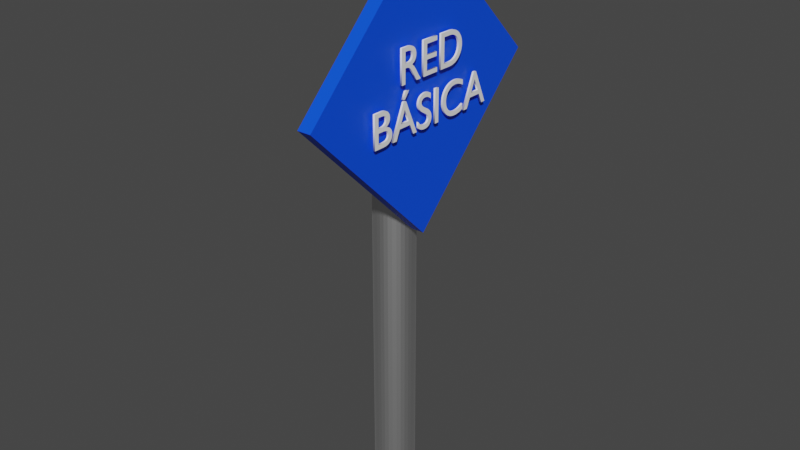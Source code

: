 # Source: Red_B_sica.blend  (saved by Blender 2.92.15; exported with 4.5.12 LTS)
import bpy
from mathutils import Matrix  # noqa: F401  (used for matrix-valued properties, if any)

bpy.ops.wm.read_factory_settings(use_empty=True)
scene = bpy.context.scene
scene.name = 'Scene'

# ---- collections
col_collection = bpy.data.collections.new('Collection'); scene.collection.children.link(col_collection)

# ---- materials (node trees are filled in below, after node groups)
mat_metallic = bpy.data.materials.new('Metallic')
mat_metallic.use_transparent_shadow = False
mat_material_001 = bpy.data.materials.new('Material.001')
mat_material_001.use_transparent_shadow = False
mat_material = bpy.data.materials.new('Material')
mat_material.use_transparent_shadow = False

# ---- material node trees
mat_metallic.use_nodes = True; mat_metallic.node_tree.nodes.clear()
_N = mat_metallic.node_tree.nodes; _L = mat_metallic.node_tree.links
n0 = _N.new('ShaderNodeOutputMaterial'); n0.name = 'Material Output'; n0.location = (300, 300)
n1 = _N.new('ShaderNodeBsdfPrincipled'); n1.name = 'Principled BSDF'; n1.location = (10, 300)
n1.distribution = 'GGX'
n1.subsurface_method = 'BURLEY'
n1.inputs[1].default_value = 1.0
n1.inputs[3].default_value = 1.45
n1.inputs[27].default_value = (0.0, 0.0, 0.0, 1.0)
n1.inputs[28].default_value = 1.0
_L.new(n1.outputs[0], n0.inputs[0])
n0.is_active_output = True
mat_material_001.use_nodes = True; mat_material_001.node_tree.nodes.clear()
_N = mat_material_001.node_tree.nodes; _L = mat_material_001.node_tree.links
n0 = _N.new('ShaderNodeOutputMaterial'); n0.name = 'Material Output'; n0.location = (300, 300)
n1 = _N.new('ShaderNodeBsdfPrincipled'); n1.name = 'Principled BSDF'; n1.location = (10, 300)
n1.distribution = 'GGX'
n1.subsurface_method = 'BURLEY'
n1.inputs[0].default_value = (0.0, 0.08022, 1.0, 1.0)
n1.inputs[3].default_value = 1.45
n1.inputs[27].default_value = (0.0, 0.0, 0.0, 1.0)
n1.inputs[28].default_value = 1.0
_L.new(n1.outputs[0], n0.inputs[0])
n0.is_active_output = True
mat_material.use_nodes = True; mat_material.node_tree.nodes.clear()
_N = mat_material.node_tree.nodes; _L = mat_material.node_tree.links
n0 = _N.new('ShaderNodeOutputMaterial'); n0.name = 'Material Output'; n0.location = (300, 300)
n1 = _N.new('ShaderNodeBsdfPrincipled'); n1.name = 'Principled BSDF'; n1.location = (10, 300)
n1.distribution = 'GGX'
n1.subsurface_method = 'BURLEY'
n1.inputs[0].default_value = (1.0, 1.0, 1.0, 1.0)
n1.inputs[3].default_value = 1.45
n1.inputs[27].default_value = (0.0, 0.0, 0.0, 1.0)
n1.inputs[28].default_value = 1.0
_L.new(n1.outputs[0], n0.inputs[0])
n0.is_active_output = True

# ---- world
world_world = bpy.data.worlds.new('World'); scene.world = world_world
world_world.use_nodes = True; world_world.node_tree.nodes.clear()
_N = world_world.node_tree.nodes; _L = world_world.node_tree.links
n0 = _N.new('ShaderNodeOutputWorld'); n0.name = 'World Output'; n0.location = (300, 300)
n1 = _N.new('ShaderNodeBackground'); n1.name = 'Background'; n1.location = (10, 300)
n1.inputs[0].default_value = (0.05088, 0.05088, 0.05088, 1.0)
_L.new(n1.outputs[0], n0.inputs[0])
n0.is_active_output = True
world_world.color = (0.05088, 0.05088, 0.05088)
world_world.use_sun_shadow = False
world_world.sun_shadow_jitter_overblur = 0.0

# ---- meshes
me_cylinder = bpy.data.meshes.new('Cylinder')
me_cylinder.from_pydata([(0.0, 1.0, -1.0), (0.0, 1.0, 1.0), (0.1951, 0.9808, -1.0), (0.1951, 0.9808, 1.0), (0.3827, 0.9239, -1.0), (0.3827, 0.9239, 1.0), (0.5556, 0.8315, -1.0), (0.5556, 0.8315, 1.0), (0.7071, 0.7071, -1.0), (0.7071, 0.7071, 1.0), (0.8315, 0.5556, -1.0), (0.8315, 0.5556, 1.0), (0.9239, 0.3827, -1.0), (0.9239, 0.3827, 1.0), (0.9808, 0.1951, -1.0), (0.9808, 0.1951, 1.0), (1.0, 7.55e-08, -1.0), (1.0, 7.55e-08, 1.0), (0.9808, -0.1951, -1.0), (0.9808, -0.1951, 1.0), (0.9239, -0.3827, -1.0), (0.9239, -0.3827, 1.0), (0.8315, -0.5556, -1.0), (0.8315, -0.5556, 1.0), (0.7071, -0.7071, -1.0), (0.7071, -0.7071, 1.0), (0.5556, -0.8315, -1.0), (0.5556, -0.8315, 1.0), (0.3827, -0.9239, -1.0), (0.3827, -0.9239, 1.0), (0.1951, -0.9808, -1.0), (0.1951, -0.9808, 1.0), (-3.258e-07, -1.0, -1.0), (-3.258e-07, -1.0, 1.0), (-0.1951, -0.9808, -1.0), (-0.1951, -0.9808, 1.0), (-0.3827, -0.9239, -1.0), (-0.3827, -0.9239, 1.0), (-0.5556, -0.8315, -1.0), (-0.5556, -0.8315, 1.0), (-0.7071, -0.7071, -1.0), (-0.7071, -0.7071, 1.0), (-0.8315, -0.5556, -1.0), (-0.8315, -0.5556, 1.0), (-0.9239, -0.3827, -1.0), (-0.9239, -0.3827, 1.0), (-0.9808, -0.1951, -1.0), (-0.9808, -0.1951, 1.0), (-1.0, 9.656e-07, -1.0), (-1.0, 9.656e-07, 1.0), (-0.9808, 0.1951, -1.0), (-0.9808, 0.1951, 1.0), (-0.9239, 0.3827, -1.0), (-0.9239, 0.3827, 1.0), (-0.8315, 0.5556, -1.0), (-0.8315, 0.5556, 1.0), (-0.7071, 0.7071, -1.0), (-0.7071, 0.7071, 1.0), (-0.5556, 0.8315, -1.0), (-0.5556, 0.8315, 1.0), (-0.3827, 0.9239, -1.0), (-0.3827, 0.9239, 1.0), (-0.1951, 0.9808, -1.0), (-0.1951, 0.9808, 1.0)], [], [(0, 1, 3, 2), (2, 3, 5, 4), (4, 5, 7, 6), (6, 7, 9, 8), (8, 9, 11, 10), (10, 11, 13, 12), (12, 13, 15, 14), (14, 15, 17, 16), (16, 17, 19, 18), (18, 19, 21, 20), (20, 21, 23, 22), (22, 23, 25, 24), (24, 25, 27, 26), (26, 27, 29, 28), (28, 29, 31, 30), (30, 31, 33, 32), (32, 33, 35, 34), (34, 35, 37, 36), (36, 37, 39, 38), (38, 39, 41, 40), (40, 41, 43, 42), (42, 43, 45, 44), (44, 45, 47, 46), (46, 47, 49, 48), (48, 49, 51, 50), (50, 51, 53, 52), (52, 53, 55, 54), (54, 55, 57, 56), (56, 57, 59, 58), (58, 59, 61, 60), (3, 1, 63, 61, 59, 57, 55, 53, 51, 49, 47, 45, 43, 41, 39, 37, 35, 33, 31, 29, 27, 25, 23, 21, 19, 17, 15, 13, 11, 9, 7, 5), (60, 61, 63, 62), (62, 63, 1, 0), (0, 2, 4, 6, 8, 10, 12, 14, 16, 18, 20, 22, 24, 26, 28, 30, 32, 34, 36, 38, 40, 42, 44, 46, 48, 50, 52, 54, 56, 58, 60, 62)])
_uv = me_cylinder.uv_layers.new(name='UVMap')
_uv.uv.foreach_set('vector', [1.0, 0.5, 1.0, 1.0, 0.9688, 1.0, 0.9688, 0.5, 0.9688, 0.5, 0.9688, 1.0, 0.9375, 1.0, 0.9375, 0.5, 0.9375, 0.5, 0.9375, 1.0, 0.9062, 1.0, 0.9062, 0.5, 0.9062, 0.5, 0.9062, 1.0, 0.875, 1.0, 0.875, 0.5, 0.875, 0.5, 0.875, 1.0, 0.8438, 1.0, 0.8438, 0.5, 0.8438, 0.5, 0.8438, 1.0, 0.8125, 1.0, 0.8125, 0.5, 0.8125, 0.5, 0.8125, 1.0, 0.7812, 1.0, 0.7812, 0.5, 0.7812, 0.5, 0.7812, 1.0, 0.75, 1.0, 0.75, 0.5, 0.75, 0.5, 0.75, 1.0, 0.7188, 1.0, 0.7188, 0.5, 0.7188, 0.5, 0.7188, 1.0, 0.6875, 1.0, 0.6875, 0.5, 0.6875, 0.5, 0.6875, 1.0, 0.6562, 1.0, 0.6562, 0.5, 0.6562, 0.5, 0.6562, 1.0, 0.625, 1.0, 0.625, 0.5, 0.625, 0.5, 0.625, 1.0, 0.5938, 1.0, 0.5938, 0.5, 0.5938, 0.5, 0.5938, 1.0, 0.5625, 1.0, 0.5625, 0.5, 0.5625, 0.5, 0.5625, 1.0, 0.5312, 1.0, 0.5312, 0.5, 0.5312, 0.5, 0.5312, 1.0, 0.5, 1.0, 0.5, 0.5, 0.5, 0.5, 0.5, 1.0, 0.4688, 1.0, 0.4688, 0.5, 0.4688, 0.5, 0.4688, 1.0, 0.4375, 1.0, 0.4375, 0.5, 0.4375, 0.5, 0.4375, 1.0, 0.4062, 1.0, 0.4062, 0.5, 0.4062, 0.5, 0.4062, 1.0, 0.375, 1.0, 0.375, 0.5, 0.375, 0.5, 0.375, 1.0, 0.3438, 1.0, 0.3438, 0.5, 0.3438, 0.5, 0.3438, 1.0, 0.3125, 1.0, 0.3125, 0.5, 0.3125, 0.5, 0.3125, 1.0, 0.2812, 1.0, 0.2812, 0.5, 0.2812, 0.5, 0.2812, 1.0, 0.25, 1.0, 0.25, 0.5, 0.25, 0.5, 0.25, 1.0, 0.2188, 1.0, 0.2188, 0.5, 0.2188, 0.5, 0.2188, 1.0, 0.1875, 1.0, 0.1875, 0.5, 0.1875, 0.5, 0.1875, 1.0, 0.1562, 1.0, 0.1562, 0.5, 0.1562, 0.5, 0.1562, 1.0, 0.125, 1.0, 0.125, 0.5, 0.125, 0.5, 0.125, 1.0, 0.09375, 1.0, 0.09375, 0.5, 0.09375, 0.5, 0.09375, 1.0, 0.0625, 1.0, 0.0625, 0.5, 0.2968, 0.4854, 0.25, 0.49, 0.2032, 0.4854, 0.1582, 0.4717, 0.1167, 0.4496, 0.08029, 0.4197, 0.05045, 0.3833, 0.02827, 0.3418, 0.01461, 0.2968, 0.01, 0.25, 0.01461, 0.2032, 0.02827, 0.1582, 0.05045, 0.1167, 0.08029, 0.08029, 0.1167, 0.05045, 0.1582, 0.02827, 0.2032, 0.01461, 0.25, 0.01, 0.2968, 0.01461, 0.3418, 0.02827, 0.3833, 0.05045, 0.4197, 0.08029, 0.4496, 0.1167, 0.4717, 0.1582, 0.4854, 0.2032, 0.49, 0.25, 0.4854, 0.2968, 0.4717, 0.3418, 0.4496, 0.3833, 0.4197, 0.4197, 0.3833, 0.4496, 0.3418, 0.4717, 0.0625, 0.5, 0.0625, 1.0, 0.03125, 1.0, 0.03125, 0.5, 0.03125, 0.5, 0.03125, 1.0, 0.0, 1.0, 0.0, 0.5, 0.75, 0.49, 0.7968, 0.4854, 0.8418, 0.4717, 0.8833, 0.4496, 0.9197, 0.4197, 0.9496, 0.3833, 0.9717, 0.3418, 0.9854, 0.2968, 0.99, 0.25, 0.9854, 0.2032, 0.9717, 0.1582, 0.9496, 0.1167, 0.9197, 0.08029, 0.8833, 0.05045, 0.8418, 0.02827, 0.7968, 0.01461, 0.75, 0.01, 0.7032, 0.01461, 0.6582, 0.02827, 0.6167, 0.05045, 0.5803, 0.08029, 0.5504, 0.1167, 0.5283, 0.1582, 0.5146, 0.2032, 0.51, 0.25, 0.5146, 0.2968, 0.5283, 0.3418, 0.5504, 0.3833, 0.5803, 0.4197, 0.6167, 0.4496, 0.6582, 0.4717, 0.7032, 0.4854])
me_cylinder.materials.append(mat_metallic)
me_cylinder.use_remesh_fix_poles = True
me_cylinder.use_remesh_preserve_attributes = False
me_cylinder.use_mirror_vertex_groups = False
me_cylinder.update()
me_cube_000 = bpy.data.meshes.new('Cube.000')
me_cube_000.from_pydata([(-1.0, -1.0, -1.0), (-1.0, -1.0, 1.0), (-1.0, 1.0, -1.0), (-1.0, 1.0, 1.0), (1.0, -1.0, -1.0), (1.0, -1.0, 1.0), (1.0, 1.0, -1.0), (1.0, 1.0, 1.0)], [], [(0, 1, 3, 2), (2, 3, 7, 6), (6, 7, 5, 4), (4, 5, 1, 0), (2, 6, 4, 0), (7, 3, 1, 5)])
_uv = me_cube_000.uv_layers.new(name='UVMap')
_uv.uv.foreach_set('vector', [0.375, 0.0, 0.625, 0.0, 0.625, 0.25, 0.375, 0.25, 0.375, 0.25, 0.625, 0.25, 0.625, 0.5, 0.375, 0.5, 0.375, 0.5, 0.625, 0.5, 0.625, 0.75, 0.375, 0.75, 0.375, 0.75, 0.625, 0.75, 0.625, 1.0, 0.375, 1.0, 0.125, 0.5, 0.375, 0.5, 0.375, 0.75, 0.125, 0.75, 0.625, 0.5, 0.875, 0.5, 0.875, 0.75, 0.625, 0.75])
me_cube_000.materials.append(mat_material_001)
me_cube_000.use_remesh_fix_poles = True
me_cube_000.use_remesh_preserve_attributes = False
me_cube_000.use_mirror_vertex_groups = False
me_cube_000.update()

# ---- curves / text
txt_text_002 = bpy.data.curves.new('Text.002', 'FONT')
txt_text_002.dimensions = '2D'
txt_text_002.body = 'RED\nBÁSICA'
txt_text_002.materials.append(mat_material)
txt_text_002.use_path_clamp = True
txt_text_002.extrude = 0.02
txt_text_002.align_x = 'CENTER'

# ---- objects
ob_cylinder = bpy.data.objects.new('Cylinder', me_cylinder)
ob_cube_001 = bpy.data.objects.new('Cube.001', me_cube_000)
ob_text_002 = bpy.data.objects.new('Text.002', txt_text_002)

# ---- transforms, parenting, visibility, modifiers, constraints
ob_cylinder.location = (-0.006208, 0.004118, 0.768)
ob_cylinder.scale = (0.07387, 0.07387, -0.7671)
ob_cylinder.lineart.crease_threshold = 0.0
ob_cube_001.location = (0.1045, -0.01246, 1.502)
ob_cube_001.rotation_euler = (-0.7854, -1.57e-16, 6.504e-17)
ob_cube_001.scale = (0.02431, 0.3519, 0.3519)
ob_cube_001.lineart.crease_threshold = 0.0
ob_text_002.location = (0.1433, -0.000135, 1.544)
ob_text_002.rotation_euler = (1.571, -4.371e-08, 1.571)
ob_text_002.scale = (0.1669, 0.1669, 0.1669)
ob_text_002.lineart.crease_threshold = 0.0

# ---- collection membership
col_collection.objects.link(ob_cylinder)
col_collection.objects.link(ob_cube_001)
col_collection.objects.link(ob_text_002)

# ---- scene / render settings (as saved in the file)
scene.frame_start = 1; scene.frame_end = 250; scene.frame_set(1)
scene.render.engine = 'BLENDER_EEVEE_NEXT'
scene.cycles.use_denoising = False
scene.cycles.samples = 128
scene.cycles.sampling_pattern = 'TABULATED_SOBOL'
scene.cycles.use_adaptive_sampling = False
scene.cycles.use_light_tree = False
scene.view_settings.view_transform = 'Filmic'
bpy.context.view_layer.update()

# ---- added for rendering (the .blend has no active camera and no usable light): camera, sun
cam_auto = bpy.data.cameras.new('AutoCamera')
cam_auto.lens = 50.0
cam_auto.sensor_width = 36.0
cam_auto.clip_end = 1000.0
ob_auto_camera = bpy.data.objects.new('AutoCamera', cam_auto)
scene.collection.objects.link(ob_auto_camera)
ob_auto_camera.location = (2.1074, -2.5034, 2.66069)
ob_auto_camera.rotation_euler = (1.09748, -7.21219e-08, 0.694738)
scene.camera = ob_auto_camera
light_auto_sun = bpy.data.lights.new('AutoSun', 'SUN')
light_auto_sun.energy = 3.0
light_auto_sun.angle = 0.0523599
ob_auto_sun = bpy.data.objects.new('AutoSun', light_auto_sun)
scene.collection.objects.link(ob_auto_sun)
ob_auto_sun.rotation_euler = (0.872665, 0.174533, 0.523599)
bpy.context.view_layer.update()
